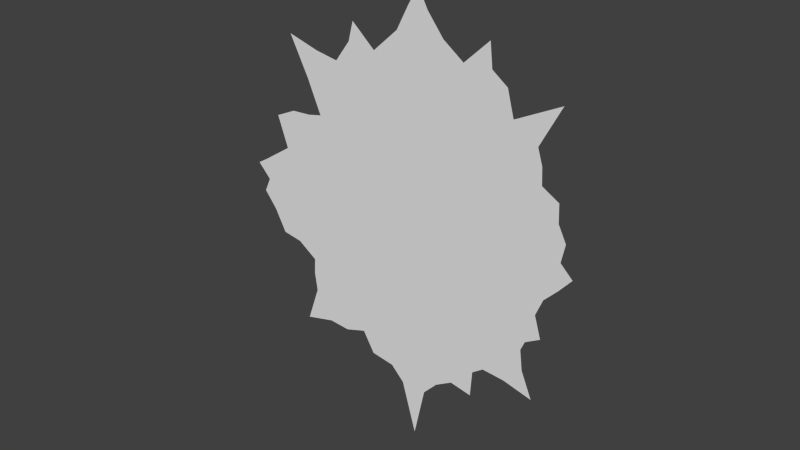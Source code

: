 # Source: explosion.blend  (saved by Blender 2.78.0; exported with 4.5.12 LTS)
import bpy
from mathutils import Matrix  # noqa: F401  (used for matrix-valued properties, if any)

bpy.ops.wm.read_factory_settings(use_empty=True)
scene = bpy.context.scene
scene.name = 'Scene'

# ---- collections
col_collection_1 = bpy.data.collections.new('Collection 1'); scene.collection.children.link(col_collection_1)
col_collection_2 = bpy.data.collections.new('Collection 2'); scene.collection.children.link(col_collection_2)
col_collection_2.hide_render = True
col_collection_2.hide_viewport = True
col_collection_3 = bpy.data.collections.new('Collection 3'); scene.collection.children.link(col_collection_3)
col_collection_3.hide_render = True
col_collection_3.hide_viewport = True

# ---- materials (node trees are filled in below, after node groups)
mat_material = bpy.data.materials.new('Material')
mat_material.alpha_threshold = 0.0
mat_material.use_transparent_shadow = False
mat_material.roughness = 0.5

# ---- material node trees

# ---- world
world_world = bpy.data.worlds.new('World'); scene.world = world_world
world_world.color = (0.05088, 0.05088, 0.05088)
world_world.use_sun_shadow = False
world_world.sun_shadow_jitter_overblur = 0.0
world_world.cycles.sampling_method = 'NONE'
world_world.cycles.sample_map_resolution = 256

# ---- meshes
me_circle = bpy.data.meshes.new('Circle')
me_circle.from_pydata([(0.0, 0.0, 0.0), (0.02668, 1.847, 0.0), (-0.168, 1.492, 0.0), (-0.5933, 1.477, 0.0), (-0.7697, 1.133, 0.0), (-1.251, 1.251, 0.0), (-0.9569, 0.6375, 0.0), (-1.257, 0.6021, 0.0), (-1.345, 0.2514, 0.0), (-1.701, 0.02317, 0.0), (-1.642, -0.2235, 0.0), (-1.427, -0.5582, 0.0), (-1.081, -0.7063, 0.0), (-1.065, -1.006, 0.0), (-0.9085, -1.252, 0.0), (-0.5343, -1.205, 0.0), (-0.2241, -1.415, 0.0), (0.02443, -1.986, 0.0), (0.2446, -1.406, 0.0), (0.5845, -1.354, 0.0), (0.6975, -1.057, 0.0), (1.149, -1.136, 0.0), (1.031, -0.734, 0.0), (1.196, -0.5758, 0.0), (1.2, -0.2388, 0.0), (1.426, 0.005852, 0.0), (1.351, 0.266, 0.0), (1.275, 0.5582, 0.0), (1.121, 0.7879, 0.0), (1.26, 1.26, 0.0), (0.8112, 1.283, 0.0), (0.6548, 1.582, 0.0), (0.2559, 1.508, 0.0), (-0.06336, 1.693, 0.0), (-0.3878, 1.294, 0.0), (-0.6377, 1.311, 0.0), (-0.9736, 1.17, 0.0), (-1.079, 0.9179, 0.0), (-1.085, 0.6115, 0.0), (-1.44, 0.5193, 0.0), (-1.608, 0.07921, 0.0), (-1.585, -0.101, 0.0), (-1.53, -0.3653, 0.0), (-1.254, -0.5876, 0.0), (-1.089, -0.839, 0.0), (-1.175, -1.319, 0.0), (-0.7232, -1.267, 0.0), (-0.4294, -1.383, 0.0), (-0.1055, -1.537, 0.0), (0.1211, -1.537, 0.0), (0.3943, -1.317, 0.0), (0.5997, -1.127, 0.0), (0.8941, -1.072, 0.0), (1.054, -0.9117, 0.0), (1.066, -0.6513, 0.0), (1.139, -0.3872, 0.0), (1.319, -0.1169, 0.0), (1.319, 0.11, 0.0), (1.282, 0.4028, 0.0), (1.129, 0.6444, 0.0), (1.079, 0.9214, 0.0), (0.8695, 1.067, 0.0), (0.6775, 1.382, 0.0), (0.4343, 1.377, 0.0), (0.1146, 1.687, 0.0), (-0.1178, 1.12, 0.0), (0.0293, 1.389, 0.0), (-0.4393, 1.109, 0.0), (-0.5725, 0.8492, 0.0), (-0.9365, 0.9385, 0.0), (-0.714, 0.4747, 0.0), (-0.9411, 0.4479, 0.0), (-1.007, 0.1829, 0.0), (-1.276, 0.0104, 0.0), (-1.232, -0.176, 0.0), (-1.069, -0.429, 0.0), (-0.808, -0.5409, 0.0), (-0.7958, -0.7672, 0.0), (-0.6775, -0.9535, 0.0), (-0.3947, -0.9181, 0.0), (-0.1602, -1.076, 0.0), (0.0276, -1.508, 0.0), (0.194, -1.07, 0.0), (0.4509, -1.03, 0.0), (0.5363, -0.806, 0.0), (0.8774, -0.866, 0.0), (0.7887, -0.5619, 0.0), (0.913, -0.4422, 0.0), (0.9163, -0.1875, 0.0), (1.087, -0.002684, 0.0), (1.03, 0.1939, 0.0), (0.9727, 0.4148, 0.0), (0.8565, 0.5883, 0.0), (0.9614, 0.9452, 0.0), (0.6222, 0.9624, 0.0), (0.504, 1.189, 0.0), (0.2026, 1.133, 0.0), (-0.879, -1.004, 0.0), (-0.07057, -1.169, 0.0), (0.1007, -1.169, 0.0), (0.3072, -1.003, 0.0), (0.4624, -0.8589, 0.0), (0.6849, -0.8173, 0.0), (0.806, -0.6961, 0.0), (0.8149, -0.4993, 0.0), (0.8702, -0.2997, 0.0), (1.006, -0.09546, 0.0), (1.006, 0.07602, 0.0), (0.9778, 0.2973, 0.0), (0.8626, 0.4799, 0.0), (0.8248, 0.6892, 0.0), (0.6663, 0.7993, 0.0), (0.5211, 1.037, 0.0), (0.3374, 1.034, 0.0), (0.09573, 1.268, 0.0), (-0.03875, 1.273, 0.0), (-0.284, 0.9706, 0.0), (-0.4728, 0.9839, 0.0), (-0.7267, 0.8771, 0.0), (-0.8065, 0.6866, 0.0), (-0.8112, 0.455, 0.0), (-1.079, 0.3854, 0.0), (-1.206, 0.05276, 0.0), (-1.189, -0.08343, 0.0), (-1.147, -0.2832, 0.0), (-0.9382, -0.4512, 0.0), (-0.8139, -0.6412, 0.0), (-0.5374, -0.9648, 0.0), (-0.3154, -1.052, 0.0), (-0.05891, 0.5601, 0.0), (-0.2196, 0.5545, 0.0), (-0.2863, 0.4246, 0.0), (-0.4683, 0.4693, 0.0), (-0.357, 0.2373, 0.0), (-0.4706, 0.224, 0.0), (-0.5035, 0.09144, 0.0), (-0.6381, 0.005202, 0.0), (-0.6158, -0.088, 0.0), (-0.5347, -0.2145, 0.0), (-0.404, -0.2704, 0.0), (-0.3979, -0.3836, 0.0), (-0.3388, -0.4767, 0.0), (-0.1973, -0.4591, 0.0), (-0.08012, -0.5381, 0.0), (0.0138, -0.7539, 0.0), (0.097, -0.5348, 0.0), (0.2255, -0.5152, 0.0), (0.2681, -0.403, 0.0), (0.4387, -0.433, 0.0), (0.3943, -0.2809, 0.0), (0.4565, -0.2211, 0.0), (0.4581, -0.09377, 0.0), (0.5433, -0.001342, 0.0), (0.5152, 0.09695, 0.0), (0.4863, 0.2074, 0.0), (0.4282, 0.2942, 0.0), (0.4807, 0.4726, 0.0), (0.3111, 0.4812, 0.0), (0.252, 0.5943, 0.0), (0.1013, 0.5664, 0.0), (0.01465, 0.6943, 0.0), (-0.4395, -0.5018, 0.0), (-0.03529, -0.5845, 0.0), (0.05033, -0.5845, 0.0), (0.1536, -0.5013, 0.0), (0.2312, -0.4295, 0.0), (0.3424, -0.4086, 0.0), (0.403, -0.3481, 0.0), (0.4074, -0.2497, 0.0), (0.4351, -0.1499, 0.0), (0.503, -0.04773, 0.0), (0.503, 0.03801, 0.0), (0.4889, 0.1487, 0.0), (0.4313, 0.2399, 0.0), (0.4124, 0.3446, 0.0), (0.3332, 0.3996, 0.0), (0.2606, 0.5186, 0.0), (0.1687, 0.5168, 0.0), (0.04787, 0.6338, 0.0), (-0.01937, 0.6363, 0.0), (-0.142, 0.4853, 0.0), (-0.2364, 0.4919, 0.0), (-0.3633, 0.4385, 0.0), (-0.4033, 0.3433, 0.0), (-0.4056, 0.2275, 0.0), (-0.5396, 0.1927, 0.0), (-0.6031, 0.02638, 0.0), (-0.5943, -0.04171, 0.0), (-0.5735, -0.1416, 0.0), (-0.4691, -0.2256, 0.0), (-0.407, -0.3206, 0.0), (-0.2687, -0.4824, 0.0), (-0.1577, -0.5262, 0.0)], [], [(66, 1, 33, 115), (65, 2, 34, 116), (67, 3, 35, 117), (68, 4, 36, 118), (69, 5, 37, 119), (70, 6, 38, 120), (71, 7, 39, 121), (72, 8, 40, 122), (73, 9, 41, 123), (74, 10, 42, 124), (75, 11, 43, 125), (76, 12, 44, 126), (77, 13, 45, 97), (78, 14, 46, 127), (79, 15, 47, 128), (80, 16, 48, 98), (81, 17, 49, 99), (82, 18, 50, 100), (83, 19, 51, 101), (84, 20, 52, 102), (85, 21, 53, 103), (86, 22, 54, 104), (87, 23, 55, 105), (88, 24, 56, 106), (89, 25, 57, 107), (90, 26, 58, 108), (91, 27, 59, 109), (92, 28, 60, 110), (93, 29, 61, 111), (94, 30, 62, 112), (95, 31, 63, 113), (96, 32, 64, 114), (141, 0, 161), (144, 0, 162), (145, 0, 163), (146, 0, 164), (147, 0, 165), (148, 0, 166), (149, 0, 167), (150, 0, 168), (151, 0, 169), (152, 0, 170), (153, 0, 171), (154, 0, 172), (155, 0, 173), (156, 0, 174), (157, 0, 175), (158, 0, 176), (159, 0, 177), (160, 0, 178), (129, 0, 179), (130, 0, 180), (131, 0, 181), (132, 0, 182), (133, 0, 183), (134, 0, 184), (135, 0, 185), (136, 0, 186), (137, 0, 187), (138, 0, 188), (139, 0, 189), (140, 0, 190), (142, 0, 191), (143, 0, 192), (16, 80, 128, 47), (15, 79, 127, 46), (13, 77, 126, 44), (12, 76, 125, 43), (11, 75, 124, 42), (10, 74, 123, 41), (9, 73, 122, 40), (8, 72, 121, 39), (7, 71, 120, 38), (6, 70, 119, 37), (5, 69, 118, 36), (4, 68, 117, 35), (3, 67, 116, 34), (2, 65, 115, 33), (1, 66, 114, 64), (32, 96, 113, 63), (31, 95, 112, 62), (30, 94, 111, 61), (29, 93, 110, 60), (28, 92, 109, 59), (27, 91, 108, 58), (26, 90, 107, 57), (25, 89, 106, 56), (24, 88, 105, 55), (23, 87, 104, 54), (22, 86, 103, 53), (21, 85, 102, 52), (20, 84, 101, 51), (19, 83, 100, 50), (18, 82, 99, 49), (17, 81, 98, 48), (14, 78, 97, 45), (159, 96, 114, 178), (158, 95, 113, 177), (157, 94, 112, 176), (156, 93, 111, 175), (155, 92, 110, 174), (154, 91, 109, 173), (153, 90, 108, 172), (152, 89, 107, 171), (151, 88, 106, 170), (150, 87, 105, 169), (149, 86, 104, 168), (148, 85, 103, 167), (147, 84, 102, 166), (146, 83, 101, 165), (145, 82, 100, 164), (144, 81, 99, 163), (143, 80, 98, 162), (142, 79, 128, 192), (141, 78, 127, 191), (140, 77, 97, 161), (139, 76, 126, 190), (138, 75, 125, 189), (137, 74, 124, 188), (136, 73, 123, 187), (135, 72, 122, 186), (134, 71, 121, 185), (133, 70, 120, 184), (132, 69, 119, 183), (131, 68, 118, 182), (130, 67, 117, 181), (129, 65, 116, 180), (160, 66, 115, 179), (0, 160, 179), (0, 129, 180), (0, 130, 181), (0, 131, 182), (0, 132, 183), (0, 133, 184), (0, 134, 185), (0, 135, 186), (0, 136, 187), (0, 137, 188), (0, 138, 189), (0, 139, 190), (0, 140, 161), (0, 141, 191), (0, 142, 192), (0, 143, 162), (0, 144, 163), (0, 145, 164), (0, 146, 165), (0, 147, 166), (0, 148, 167), (0, 149, 168), (0, 150, 169), (0, 151, 170), (0, 152, 171), (0, 153, 172), (0, 154, 173), (0, 155, 174), (0, 156, 175), (0, 157, 176), (0, 158, 177), (0, 159, 178), (80, 143, 192, 128), (79, 142, 191, 127), (77, 140, 190, 126), (76, 139, 189, 125), (75, 138, 188, 124), (74, 137, 187, 123), (73, 136, 186, 122), (72, 135, 185, 121), (71, 134, 184, 120), (70, 133, 183, 119), (69, 132, 182, 118), (68, 131, 181, 117), (67, 130, 180, 116), (65, 129, 179, 115), (66, 160, 178, 114), (96, 159, 177, 113), (95, 158, 176, 112), (94, 157, 175, 111), (93, 156, 174, 110), (92, 155, 173, 109), (91, 154, 172, 108), (90, 153, 171, 107), (89, 152, 170, 106), (88, 151, 169, 105), (87, 150, 168, 104), (86, 149, 167, 103), (85, 148, 166, 102), (84, 147, 165, 101), (83, 146, 164, 100), (82, 145, 163, 99), (81, 144, 162, 98), (78, 141, 161, 97)])
_ca = me_circle.color_attributes.new('Col', 'BYTE_COLOR', 'CORNER')
_ca.data.foreach_set('color', [0.4621, 0.4621, 0.4621, 1.0, 0.4621, 0.4621, 0.4621, 1.0, 0.4621, 0.4621, 0.4621, 1.0, 0.4621, 0.4621, 0.4621, 1.0, 0.4621, 0.4621, 0.4621, 1.0, 0.4621, 0.4621, 0.4621, 1.0, 0.4621, 0.4621, 0.4621, 1.0, 0.4621, 0.4621, 0.4621, 1.0, 0.4621, 0.4621, 0.4621, 1.0, 0.4621, 0.4621, 0.4621, 1.0, 0.4621, 0.4621, 0.4621, 1.0, 0.4621, 0.4621, 0.4621, 1.0, 0.4621, 0.4621, 0.4621, 1.0, 0.4621, 0.4621, 0.4621, 1.0, 0.4621, 0.4621, 0.4621, 1.0, 0.4621, 0.4621, 0.4621, 1.0, 0.4621, 0.4621, 0.4621, 1.0, 0.4621, 0.4621, 0.4621, 1.0, 0.4621, 0.4621, 0.4621, 1.0, 0.4621, 0.4621, 0.4621, 1.0, 0.4621, 0.4621, 0.4621, 1.0, 0.4621, 0.4621, 0.4621, 1.0, 0.4621, 0.4621, 0.4621, 1.0, 0.4621, 0.4621, 0.4621, 1.0, 0.4621, 0.4621, 0.4621, 1.0, 0.4621, 0.4621, 0.4621, 1.0, 0.4621, 0.4621, 0.4621, 1.0, 0.4621, 0.4621, 0.4621, 1.0, 0.4621, 0.4621, 0.4621, 1.0, 0.4621, 0.4621, 0.4621, 1.0, 0.4621, 0.4621, 0.4621, 1.0, 0.4621, 0.4621, 0.4621, 1.0, 0.4621, 0.4621, 0.4621, 1.0, 0.4621, 0.4621, 0.4621, 1.0, 0.4621, 0.4621, 0.4621, 1.0, 0.4621, 0.4621, 0.4621, 1.0, 0.4621, 0.4621, 0.4621, 1.0, 0.4621, 0.4621, 0.4621, 1.0, 0.4621, 0.4621, 0.4621, 1.0, 0.4621, 0.4621, 0.4621, 1.0, 0.4621, 0.4621, 0.4621, 1.0, 0.4621, 0.4621, 0.4621, 1.0, 0.4621, 0.4621, 0.4621, 1.0, 0.4621, 0.4621, 0.4621, 1.0, 0.4621, 0.4621, 0.4621, 1.0, 0.4621, 0.4621, 0.4621, 1.0, 0.4621, 0.4621, 0.4621, 1.0, 0.4621, 0.4621, 0.4621, 1.0, 0.4621, 0.4621, 0.4621, 1.0, 0.4621, 0.4621, 0.4621, 1.0, 0.4621, 0.4621, 0.4621, 1.0, 0.4621, 0.4621, 0.4621, 1.0, 0.4621, 0.4621, 0.4621, 1.0, 0.4621, 0.4621, 0.4621, 1.0, 0.4621, 0.4621, 0.4621, 1.0, 0.4621, 0.4621, 0.4621, 1.0, 0.4621, 0.4621, 0.4621, 1.0, 0.4621, 0.4621, 0.4621, 1.0, 0.4621, 0.4621, 0.4621, 1.0, 0.4621, 0.4621, 0.4621, 1.0, 0.4621, 0.4621, 0.4621, 1.0, 0.4621, 0.4621, 0.4621, 1.0, 0.4621, 0.4621, 0.4621, 1.0, 0.4621, 0.4621, 0.4621, 1.0, 0.4621, 0.4621, 0.4621, 1.0, 0.4621, 0.4621, 0.4621, 1.0, 0.4621, 0.4621, 0.4621, 1.0, 0.4621, 0.4621, 0.4621, 1.0, 0.4621, 0.4621, 0.4621, 1.0, 0.4621, 0.4621, 0.4621, 1.0, 0.4621, 0.4621, 0.4621, 1.0, 0.4621, 0.4621, 0.4621, 1.0, 0.4621, 0.4621, 0.4621, 1.0, 0.4621, 0.4621, 0.4621, 1.0, 0.4621, 0.4621, 0.4621, 1.0, 0.4621, 0.4621, 0.4621, 1.0, 0.4621, 0.4621, 0.4621, 1.0, 0.4621, 0.4621, 0.4621, 1.0, 0.4621, 0.4621, 0.4621, 1.0, 0.4621, 0.4621, 0.4621, 1.0, 0.4621, 0.4621, 0.4621, 1.0, 0.4621, 0.4621, 0.4621, 1.0, 0.4621, 0.4621, 0.4621, 1.0, 0.4621, 0.4621, 0.4621, 1.0, 0.4621, 0.4621, 0.4621, 1.0, 0.4621, 0.4621, 0.4621, 1.0, 0.4621, 0.4621, 0.4621, 1.0, 0.4621, 0.4621, 0.4621, 1.0, 0.4621, 0.4621, 0.4621, 1.0, 0.4621, 0.4621, 0.4621, 1.0, 0.4621, 0.4621, 0.4621, 1.0, 0.4621, 0.4621, 0.4621, 1.0, 0.4621, 0.4621, 0.4621, 1.0, 0.4621, 0.4621, 0.4621, 1.0, 0.4621, 0.4621, 0.4621, 1.0, 0.4621, 0.4621, 0.4621, 1.0, 0.4621, 0.4621, 0.4621, 1.0, 0.4621, 0.4621, 0.4621, 1.0, 0.4621, 0.4621, 0.4621, 1.0, 0.4621, 0.4621, 0.4621, 1.0, 0.4621, 0.4621, 0.4621, 1.0, 0.4621, 0.4621, 0.4621, 1.0, 0.4621, 0.4621, 0.4621, 1.0, 0.4621, 0.4621, 0.4621, 1.0, 0.4621, 0.4621, 0.4621, 1.0, 0.4621, 0.4621, 0.4621, 1.0, 0.4621, 0.4621, 0.4621, 1.0, 0.4621, 0.4621, 0.4621, 1.0, 0.4621, 0.4621, 0.4621, 1.0, 0.4621, 0.4621, 0.4621, 1.0, 0.4621, 0.4621, 0.4621, 1.0, 0.4621, 0.4621, 0.4621, 1.0, 0.4621, 0.4621, 0.4621, 1.0, 0.4621, 0.4621, 0.4621, 1.0, 0.4621, 0.4621, 0.4621, 1.0, 0.4621, 0.4621, 0.4621, 1.0, 0.4621, 0.4621, 0.4621, 1.0, 0.4621, 0.4621, 0.4621, 1.0, 0.4621, 0.4621, 0.4621, 1.0, 0.4621, 0.4621, 0.4621, 1.0, 0.4621, 0.4621, 0.4621, 1.0, 0.4621, 0.4621, 0.4621, 1.0, 0.4621, 0.4621, 0.4621, 1.0, 0.4621, 0.4621, 0.4621, 1.0, 0.4621, 0.4621, 0.4621, 1.0, 0.4621, 0.4621, 0.4621, 1.0, 0.4621, 0.4621, 0.4621, 1.0, 0.4621, 0.4621, 0.4621, 1.0, 1.0, 1.0, 1.0, 1.0, 1.0, 1.0, 1.0, 1.0, 1.0, 1.0, 1.0, 1.0, 1.0, 1.0, 1.0, 1.0, 1.0, 1.0, 1.0, 1.0, 1.0, 1.0, 1.0, 1.0, 1.0, 1.0, 1.0, 1.0, 1.0, 1.0, 1.0, 1.0, 1.0, 1.0, 1.0, 1.0, 1.0, 1.0, 1.0, 1.0, 1.0, 1.0, 1.0, 1.0, 1.0, 1.0, 1.0, 1.0, 1.0, 1.0, 1.0, 1.0, 1.0, 1.0, 1.0, 1.0, 1.0, 1.0, 1.0, 1.0, 1.0, 1.0, 1.0, 1.0, 1.0, 1.0, 1.0, 1.0, 1.0, 1.0, 1.0, 1.0, 1.0, 1.0, 1.0, 1.0, 1.0, 1.0, 1.0, 1.0, 1.0, 1.0, 1.0, 1.0, 1.0, 1.0, 1.0, 1.0, 1.0, 1.0, 1.0, 1.0, 1.0, 1.0, 1.0, 1.0, 1.0, 1.0, 1.0, 1.0, 1.0, 1.0, 1.0, 1.0, 1.0, 1.0, 1.0, 1.0, 1.0, 1.0, 1.0, 1.0, 1.0, 1.0, 1.0, 1.0, 1.0, 1.0, 1.0, 1.0, 1.0, 1.0, 1.0, 1.0, 1.0, 1.0, 1.0, 1.0, 1.0, 1.0, 1.0, 1.0, 1.0, 1.0, 1.0, 1.0, 1.0, 1.0, 1.0, 1.0, 1.0, 1.0, 1.0, 1.0, 1.0, 1.0, 1.0, 1.0, 1.0, 1.0, 1.0, 1.0, 1.0, 1.0, 1.0, 1.0, 1.0, 1.0, 1.0, 1.0, 1.0, 1.0, 1.0, 1.0, 1.0, 1.0, 1.0, 1.0, 1.0, 1.0, 1.0, 1.0, 1.0, 1.0, 1.0, 1.0, 1.0, 1.0, 1.0, 1.0, 1.0, 1.0, 1.0, 1.0, 1.0, 1.0, 1.0, 1.0, 1.0, 1.0, 1.0, 1.0, 1.0, 1.0, 1.0, 1.0, 1.0, 1.0, 1.0, 1.0, 1.0, 1.0, 1.0, 1.0, 1.0, 1.0, 1.0, 1.0, 1.0, 1.0, 1.0, 1.0, 1.0, 1.0, 1.0, 1.0, 1.0, 1.0, 1.0, 1.0, 1.0, 1.0, 1.0, 1.0, 1.0, 1.0, 1.0, 1.0, 1.0, 1.0, 1.0, 1.0, 1.0, 1.0, 1.0, 1.0, 1.0, 1.0, 1.0, 1.0, 1.0, 1.0, 1.0, 1.0, 1.0, 1.0, 1.0, 1.0, 1.0, 1.0, 1.0, 1.0, 1.0, 1.0, 1.0, 1.0, 1.0, 1.0, 1.0, 1.0, 1.0, 1.0, 1.0, 1.0, 1.0, 1.0, 1.0, 1.0, 1.0, 1.0, 1.0, 1.0, 1.0, 1.0, 1.0, 1.0, 1.0, 1.0, 1.0, 1.0, 1.0, 1.0, 1.0, 1.0, 1.0, 1.0, 1.0, 1.0, 1.0, 1.0, 1.0, 1.0, 1.0, 1.0, 1.0, 1.0, 1.0, 1.0, 1.0, 1.0, 1.0, 1.0, 1.0, 1.0, 1.0, 1.0, 1.0, 1.0, 1.0, 1.0, 1.0, 1.0, 1.0, 1.0, 1.0, 1.0, 1.0, 1.0, 1.0, 1.0, 1.0, 1.0, 1.0, 1.0, 1.0, 1.0, 1.0, 1.0, 1.0, 1.0, 1.0, 1.0, 1.0, 1.0, 1.0, 1.0, 1.0, 1.0, 1.0, 1.0, 1.0, 1.0, 1.0, 1.0, 1.0, 1.0, 1.0, 1.0, 1.0, 1.0, 1.0, 1.0, 1.0, 1.0, 1.0, 1.0, 1.0, 1.0, 1.0, 1.0, 1.0, 1.0, 1.0, 1.0, 1.0, 1.0, 1.0, 1.0, 1.0, 1.0, 1.0, 1.0, 1.0, 1.0, 1.0, 1.0, 1.0, 1.0, 1.0, 1.0, 1.0, 1.0, 1.0, 1.0, 0.4621, 0.4621, 0.4621, 1.0, 0.4621, 0.4621, 0.4621, 1.0, 0.4621, 0.4621, 0.4621, 1.0, 0.4621, 0.4621, 0.4621, 1.0, 0.4621, 0.4621, 0.4621, 1.0, 0.4621, 0.4621, 0.4621, 1.0, 0.4621, 0.4621, 0.4621, 1.0, 0.4621, 0.4621, 0.4621, 1.0, 0.4621, 0.4621, 0.4621, 1.0, 0.4621, 0.4621, 0.4621, 1.0, 0.4621, 0.4621, 0.4621, 1.0, 0.4621, 0.4621, 0.4621, 1.0, 0.4621, 0.4621, 0.4621, 1.0, 0.4621, 0.4621, 0.4621, 1.0, 0.4621, 0.4621, 0.4621, 1.0, 0.4621, 0.4621, 0.4621, 1.0, 0.4621, 0.4621, 0.4621, 1.0, 0.4621, 0.4621, 0.4621, 1.0, 0.4621, 0.4621, 0.4621, 1.0, 0.4621, 0.4621, 0.4621, 1.0, 0.4621, 0.4621, 0.4621, 1.0, 0.4621, 0.4621, 0.4621, 1.0, 0.4621, 0.4621, 0.4621, 1.0, 0.4621, 0.4621, 0.4621, 1.0, 0.4621, 0.4621, 0.4621, 1.0, 0.4621, 0.4621, 0.4621, 1.0, 0.4621, 0.4621, 0.4621, 1.0, 0.4621, 0.4621, 0.4621, 1.0, 0.4621, 0.4621, 0.4621, 1.0, 0.4621, 0.4621, 0.4621, 1.0, 0.4621, 0.4621, 0.4621, 1.0, 0.4621, 0.4621, 0.4621, 1.0, 0.4621, 0.4621, 0.4621, 1.0, 0.4621, 0.4621, 0.4621, 1.0, 0.4621, 0.4621, 0.4621, 1.0, 0.4621, 0.4621, 0.4621, 1.0, 0.4621, 0.4621, 0.4621, 1.0, 0.4621, 0.4621, 0.4621, 1.0, 0.4621, 0.4621, 0.4621, 1.0, 0.4621, 0.4621, 0.4621, 1.0, 0.4621, 0.4621, 0.4621, 1.0, 0.4621, 0.4621, 0.4621, 1.0, 0.4621, 0.4621, 0.4621, 1.0, 0.4621, 0.4621, 0.4621, 1.0, 0.4621, 0.4621, 0.4621, 1.0, 0.4621, 0.4621, 0.4621, 1.0, 0.4621, 0.4621, 0.4621, 1.0, 0.4621, 0.4621, 0.4621, 1.0, 0.4621, 0.4621, 0.4621, 1.0, 0.4621, 0.4621, 0.4621, 1.0, 0.4621, 0.4621, 0.4621, 1.0, 0.4621, 0.4621, 0.4621, 1.0, 0.4621, 0.4621, 0.4621, 1.0, 0.4621, 0.4621, 0.4621, 1.0, 0.4621, 0.4621, 0.4621, 1.0, 0.4621, 0.4621, 0.4621, 1.0, 0.4621, 0.4621, 0.4621, 1.0, 0.4621, 0.4621, 0.4621, 1.0, 0.4621, 0.4621, 0.4621, 1.0, 0.4621, 0.4621, 0.4621, 1.0, 0.4621, 0.4621, 0.4621, 1.0, 0.4621, 0.4621, 0.4621, 1.0, 0.4621, 0.4621, 0.4621, 1.0, 0.4621, 0.4621, 0.4621, 1.0, 0.4621, 0.4621, 0.4621, 1.0, 0.4621, 0.4621, 0.4621, 1.0, 0.4621, 0.4621, 0.4621, 1.0, 0.4621, 0.4621, 0.4621, 1.0, 0.4621, 0.4621, 0.4621, 1.0, 0.4621, 0.4621, 0.4621, 1.0, 0.4621, 0.4621, 0.4621, 1.0, 0.4621, 0.4621, 0.4621, 1.0, 0.4621, 0.4621, 0.4621, 1.0, 0.4621, 0.4621, 0.4621, 1.0, 0.4621, 0.4621, 0.4621, 1.0, 0.4621, 0.4621, 0.4621, 1.0, 0.4621, 0.4621, 0.4621, 1.0, 0.4621, 0.4621, 0.4621, 1.0, 0.4621, 0.4621, 0.4621, 1.0, 0.4621, 0.4621, 0.4621, 1.0, 0.4621, 0.4621, 0.4621, 1.0, 0.4621, 0.4621, 0.4621, 1.0, 0.4621, 0.4621, 0.4621, 1.0, 0.4621, 0.4621, 0.4621, 1.0, 0.4621, 0.4621, 0.4621, 1.0, 0.4621, 0.4621, 0.4621, 1.0, 0.4621, 0.4621, 0.4621, 1.0, 0.4621, 0.4621, 0.4621, 1.0, 0.4621, 0.4621, 0.4621, 1.0, 0.4621, 0.4621, 0.4621, 1.0, 0.4621, 0.4621, 0.4621, 1.0, 0.4621, 0.4621, 0.4621, 1.0, 0.4621, 0.4621, 0.4621, 1.0, 0.4621, 0.4621, 0.4621, 1.0, 0.4621, 0.4621, 0.4621, 1.0, 0.4621, 0.4621, 0.4621, 1.0, 0.4621, 0.4621, 0.4621, 1.0, 0.4621, 0.4621, 0.4621, 1.0, 0.4621, 0.4621, 0.4621, 1.0, 0.4621, 0.4621, 0.4621, 1.0, 0.4621, 0.4621, 0.4621, 1.0, 0.4621, 0.4621, 0.4621, 1.0, 0.4621, 0.4621, 0.4621, 1.0, 0.4621, 0.4621, 0.4621, 1.0, 0.4621, 0.4621, 0.4621, 1.0, 0.4621, 0.4621, 0.4621, 1.0, 0.4621, 0.4621, 0.4621, 1.0, 0.4621, 0.4621, 0.4621, 1.0, 0.4621, 0.4621, 0.4621, 1.0, 0.4621, 0.4621, 0.4621, 1.0, 0.4621, 0.4621, 0.4621, 1.0, 0.4621, 0.4621, 0.4621, 1.0, 0.4621, 0.4621, 0.4621, 1.0, 0.4621, 0.4621, 0.4621, 1.0, 0.4621, 0.4621, 0.4621, 1.0, 0.4621, 0.4621, 0.4621, 1.0, 0.4621, 0.4621, 0.4621, 1.0, 0.4621, 0.4621, 0.4621, 1.0, 0.4621, 0.4621, 0.4621, 1.0, 0.4621, 0.4621, 0.4621, 1.0, 0.4621, 0.4621, 0.4621, 1.0, 0.4621, 0.4621, 0.4621, 1.0, 0.4621, 0.4621, 0.4621, 1.0, 0.4621, 0.4621, 0.4621, 1.0, 0.4621, 0.4621, 0.4621, 1.0, 0.4621, 0.4621, 0.4621, 1.0, 0.4621, 0.4621, 0.4621, 1.0, 0.4621, 0.4621, 0.4621, 1.0, 0.6724, 0.6724, 0.6724, 1.0, 0.6724, 0.6724, 0.6724, 1.0, 0.6724, 0.6724, 0.6724, 1.0, 0.6724, 0.6724, 0.6724, 1.0, 0.6724, 0.6724, 0.6724, 1.0, 0.6724, 0.6724, 0.6724, 1.0, 0.6724, 0.6724, 0.6724, 1.0, 0.6724, 0.6724, 0.6724, 1.0, 0.6724, 0.6724, 0.6724, 1.0, 0.6724, 0.6724, 0.6724, 1.0, 0.6724, 0.6724, 0.6724, 1.0, 0.6724, 0.6724, 0.6724, 1.0, 0.6724, 0.6724, 0.6724, 1.0, 0.6724, 0.6724, 0.6724, 1.0, 0.6724, 0.6724, 0.6724, 1.0, 0.6724, 0.6724, 0.6724, 1.0, 0.6724, 0.6724, 0.6724, 1.0, 0.6724, 0.6724, 0.6724, 1.0, 0.6724, 0.6724, 0.6724, 1.0, 0.6724, 0.6724, 0.6724, 1.0, 0.6724, 0.6724, 0.6724, 1.0, 0.6724, 0.6724, 0.6724, 1.0, 0.6724, 0.6724, 0.6724, 1.0, 0.6724, 0.6724, 0.6724, 1.0, 0.6724, 0.6724, 0.6724, 1.0, 0.6724, 0.6724, 0.6724, 1.0, 0.6724, 0.6724, 0.6724, 1.0, 0.6724, 0.6724, 0.6724, 1.0, 0.6724, 0.6724, 0.6724, 1.0, 0.6724, 0.6724, 0.6724, 1.0, 0.6724, 0.6724, 0.6724, 1.0, 0.6724, 0.6724, 0.6724, 1.0, 0.6724, 0.6724, 0.6724, 1.0, 0.6724, 0.6724, 0.6724, 1.0, 0.6724, 0.6724, 0.6724, 1.0, 0.6724, 0.6724, 0.6724, 1.0, 0.6724, 0.6724, 0.6724, 1.0, 0.6724, 0.6724, 0.6724, 1.0, 0.6724, 0.6724, 0.6724, 1.0, 0.6724, 0.6724, 0.6724, 1.0, 0.6724, 0.6724, 0.6724, 1.0, 0.6724, 0.6724, 0.6724, 1.0, 0.6724, 0.6724, 0.6724, 1.0, 0.6724, 0.6724, 0.6724, 1.0, 0.6724, 0.6724, 0.6724, 1.0, 0.6724, 0.6724, 0.6724, 1.0, 0.6724, 0.6724, 0.6724, 1.0, 0.6724, 0.6724, 0.6724, 1.0, 0.6724, 0.6724, 0.6724, 1.0, 0.6724, 0.6724, 0.6724, 1.0, 0.6724, 0.6724, 0.6724, 1.0, 0.6724, 0.6724, 0.6724, 1.0, 0.6724, 0.6724, 0.6724, 1.0, 0.6724, 0.6724, 0.6724, 1.0, 0.6724, 0.6724, 0.6724, 1.0, 0.6724, 0.6724, 0.6724, 1.0, 0.6724, 0.6724, 0.6724, 1.0, 0.6724, 0.6724, 0.6724, 1.0, 0.6724, 0.6724, 0.6724, 1.0, 0.6724, 0.6724, 0.6724, 1.0, 0.6724, 0.6724, 0.6724, 1.0, 0.6724, 0.6724, 0.6724, 1.0, 0.6724, 0.6724, 0.6724, 1.0, 0.6724, 0.6724, 0.6724, 1.0, 0.6724, 0.6724, 0.6724, 1.0, 0.6724, 0.6724, 0.6724, 1.0, 0.6724, 0.6724, 0.6724, 1.0, 0.6724, 0.6724, 0.6724, 1.0, 0.6724, 0.6724, 0.6724, 1.0, 0.6724, 0.6724, 0.6724, 1.0, 0.6724, 0.6724, 0.6724, 1.0, 0.6724, 0.6724, 0.6724, 1.0, 0.6724, 0.6724, 0.6724, 1.0, 0.6724, 0.6724, 0.6724, 1.0, 0.6724, 0.6724, 0.6724, 1.0, 0.6724, 0.6724, 0.6724, 1.0, 0.6724, 0.6724, 0.6724, 1.0, 0.6724, 0.6724, 0.6724, 1.0, 0.6724, 0.6724, 0.6724, 1.0, 0.6724, 0.6724, 0.6724, 1.0, 0.6724, 0.6724, 0.6724, 1.0, 0.6724, 0.6724, 0.6724, 1.0, 0.6724, 0.6724, 0.6724, 1.0, 0.6724, 0.6724, 0.6724, 1.0, 0.6724, 0.6724, 0.6724, 1.0, 0.6724, 0.6724, 0.6724, 1.0, 0.6724, 0.6724, 0.6724, 1.0, 0.6724, 0.6724, 0.6724, 1.0, 0.6724, 0.6724, 0.6724, 1.0, 0.6724, 0.6724, 0.6724, 1.0, 0.6724, 0.6724, 0.6724, 1.0, 0.6724, 0.6724, 0.6724, 1.0, 0.6724, 0.6724, 0.6724, 1.0, 0.6724, 0.6724, 0.6724, 1.0, 0.6724, 0.6724, 0.6724, 1.0, 0.6724, 0.6724, 0.6724, 1.0, 0.6724, 0.6724, 0.6724, 1.0, 0.6724, 0.6724, 0.6724, 1.0, 0.6724, 0.6724, 0.6724, 1.0, 0.6724, 0.6724, 0.6724, 1.0, 0.6724, 0.6724, 0.6724, 1.0, 0.6724, 0.6724, 0.6724, 1.0, 0.6724, 0.6724, 0.6724, 1.0, 0.6724, 0.6724, 0.6724, 1.0, 0.6724, 0.6724, 0.6724, 1.0, 0.6724, 0.6724, 0.6724, 1.0, 0.6724, 0.6724, 0.6724, 1.0, 0.6724, 0.6724, 0.6724, 1.0, 0.6724, 0.6724, 0.6724, 1.0, 0.6724, 0.6724, 0.6724, 1.0, 0.6724, 0.6724, 0.6724, 1.0, 0.6724, 0.6724, 0.6724, 1.0, 0.6724, 0.6724, 0.6724, 1.0, 0.6724, 0.6724, 0.6724, 1.0, 0.6724, 0.6724, 0.6724, 1.0, 0.6724, 0.6724, 0.6724, 1.0, 0.6724, 0.6724, 0.6724, 1.0, 0.6724, 0.6724, 0.6724, 1.0, 0.6724, 0.6724, 0.6724, 1.0, 0.6724, 0.6724, 0.6724, 1.0, 0.6724, 0.6724, 0.6724, 1.0, 0.6724, 0.6724, 0.6724, 1.0, 0.6724, 0.6724, 0.6724, 1.0, 0.6724, 0.6724, 0.6724, 1.0, 0.6724, 0.6724, 0.6724, 1.0, 0.6724, 0.6724, 0.6724, 1.0, 0.6724, 0.6724, 0.6724, 1.0, 0.6724, 0.6724, 0.6724, 1.0, 1.0, 1.0, 1.0, 1.0, 1.0, 1.0, 1.0, 1.0, 1.0, 1.0, 1.0, 1.0, 1.0, 1.0, 1.0, 1.0, 1.0, 1.0, 1.0, 1.0, 1.0, 1.0, 1.0, 1.0, 1.0, 1.0, 1.0, 1.0, 1.0, 1.0, 1.0, 1.0, 1.0, 1.0, 1.0, 1.0, 1.0, 1.0, 1.0, 1.0, 1.0, 1.0, 1.0, 1.0, 1.0, 1.0, 1.0, 1.0, 1.0, 1.0, 1.0, 1.0, 1.0, 1.0, 1.0, 1.0, 1.0, 1.0, 1.0, 1.0, 1.0, 1.0, 1.0, 1.0, 1.0, 1.0, 1.0, 1.0, 1.0, 1.0, 1.0, 1.0, 1.0, 1.0, 1.0, 1.0, 1.0, 1.0, 1.0, 1.0, 1.0, 1.0, 1.0, 1.0, 1.0, 1.0, 1.0, 1.0, 1.0, 1.0, 1.0, 1.0, 1.0, 1.0, 1.0, 1.0, 1.0, 1.0, 1.0, 1.0, 1.0, 1.0, 1.0, 1.0, 1.0, 1.0, 1.0, 1.0, 1.0, 1.0, 1.0, 1.0, 1.0, 1.0, 1.0, 1.0, 1.0, 1.0, 1.0, 1.0, 1.0, 1.0, 1.0, 1.0, 1.0, 1.0, 1.0, 1.0, 1.0, 1.0, 1.0, 1.0, 1.0, 1.0, 1.0, 1.0, 1.0, 1.0, 1.0, 1.0, 1.0, 1.0, 1.0, 1.0, 1.0, 1.0, 1.0, 1.0, 1.0, 1.0, 1.0, 1.0, 1.0, 1.0, 1.0, 1.0, 1.0, 1.0, 1.0, 1.0, 1.0, 1.0, 1.0, 1.0, 1.0, 1.0, 1.0, 1.0, 1.0, 1.0, 1.0, 1.0, 1.0, 1.0, 1.0, 1.0, 1.0, 1.0, 1.0, 1.0, 1.0, 1.0, 1.0, 1.0, 1.0, 1.0, 1.0, 1.0, 1.0, 1.0, 1.0, 1.0, 1.0, 1.0, 1.0, 1.0, 1.0, 1.0, 1.0, 1.0, 1.0, 1.0, 1.0, 1.0, 1.0, 1.0, 1.0, 1.0, 1.0, 1.0, 1.0, 1.0, 1.0, 1.0, 1.0, 1.0, 1.0, 1.0, 1.0, 1.0, 1.0, 1.0, 1.0, 1.0, 1.0, 1.0, 1.0, 1.0, 1.0, 1.0, 1.0, 1.0, 1.0, 1.0, 1.0, 1.0, 1.0, 1.0, 1.0, 1.0, 1.0, 1.0, 1.0, 1.0, 1.0, 1.0, 1.0, 1.0, 1.0, 1.0, 1.0, 1.0, 1.0, 1.0, 1.0, 1.0, 1.0, 1.0, 1.0, 1.0, 1.0, 1.0, 1.0, 1.0, 1.0, 1.0, 1.0, 1.0, 1.0, 1.0, 1.0, 1.0, 1.0, 1.0, 1.0, 1.0, 1.0, 1.0, 1.0, 1.0, 1.0, 1.0, 1.0, 1.0, 1.0, 1.0, 1.0, 1.0, 1.0, 1.0, 1.0, 1.0, 1.0, 1.0, 1.0, 1.0, 1.0, 1.0, 1.0, 1.0, 1.0, 1.0, 1.0, 1.0, 1.0, 1.0, 1.0, 1.0, 1.0, 1.0, 1.0, 1.0, 1.0, 1.0, 1.0, 1.0, 1.0, 1.0, 1.0, 1.0, 1.0, 1.0, 1.0, 1.0, 1.0, 1.0, 1.0, 1.0, 1.0, 1.0, 1.0, 1.0, 1.0, 1.0, 1.0, 1.0, 1.0, 1.0, 1.0, 1.0, 1.0, 1.0, 1.0, 1.0, 1.0, 1.0, 1.0, 1.0, 1.0, 1.0, 1.0, 1.0, 1.0, 1.0, 1.0, 1.0, 1.0, 1.0, 1.0, 1.0, 1.0, 1.0, 1.0, 1.0, 1.0, 1.0, 1.0, 1.0, 1.0, 1.0, 1.0, 1.0, 1.0, 1.0, 1.0, 1.0, 1.0, 1.0, 1.0, 1.0, 1.0, 1.0, 1.0, 1.0, 0.6724, 0.6724, 0.6724, 1.0, 0.6724, 0.6724, 0.6724, 1.0, 0.6724, 0.6724, 0.6724, 1.0, 0.6724, 0.6724, 0.6724, 1.0, 0.6724, 0.6724, 0.6724, 1.0, 0.6724, 0.6724, 0.6724, 1.0, 0.6724, 0.6724, 0.6724, 1.0, 0.6724, 0.6724, 0.6724, 1.0, 0.6724, 0.6724, 0.6724, 1.0, 0.6724, 0.6724, 0.6724, 1.0, 0.6724, 0.6724, 0.6724, 1.0, 0.6724, 0.6724, 0.6724, 1.0, 0.6724, 0.6724, 0.6724, 1.0, 0.6724, 0.6724, 0.6724, 1.0, 0.6724, 0.6724, 0.6724, 1.0, 0.6724, 0.6724, 0.6724, 1.0, 0.6724, 0.6724, 0.6724, 1.0, 0.6724, 0.6724, 0.6724, 1.0, 0.6724, 0.6724, 0.6724, 1.0, 0.6724, 0.6724, 0.6724, 1.0, 0.6724, 0.6724, 0.6724, 1.0, 0.6724, 0.6724, 0.6724, 1.0, 0.6724, 0.6724, 0.6724, 1.0, 0.6724, 0.6724, 0.6724, 1.0, 0.6724, 0.6724, 0.6724, 1.0, 0.6724, 0.6724, 0.6724, 1.0, 0.6724, 0.6724, 0.6724, 1.0, 0.6724, 0.6724, 0.6724, 1.0, 0.6724, 0.6724, 0.6724, 1.0, 0.6724, 0.6724, 0.6724, 1.0, 0.6724, 0.6724, 0.6724, 1.0, 0.6724, 0.6724, 0.6724, 1.0, 0.6724, 0.6724, 0.6724, 1.0, 0.6724, 0.6724, 0.6724, 1.0, 0.6724, 0.6724, 0.6724, 1.0, 0.6724, 0.6724, 0.6724, 1.0, 0.6724, 0.6724, 0.6724, 1.0, 0.6724, 0.6724, 0.6724, 1.0, 0.6724, 0.6724, 0.6724, 1.0, 0.6724, 0.6724, 0.6724, 1.0, 0.6724, 0.6724, 0.6724, 1.0, 0.6724, 0.6724, 0.6724, 1.0, 0.6724, 0.6724, 0.6724, 1.0, 0.6724, 0.6724, 0.6724, 1.0, 0.6724, 0.6724, 0.6724, 1.0, 0.6724, 0.6724, 0.6724, 1.0, 0.6724, 0.6724, 0.6724, 1.0, 0.6724, 0.6724, 0.6724, 1.0, 0.6724, 0.6724, 0.6724, 1.0, 0.6724, 0.6724, 0.6724, 1.0, 0.6724, 0.6724, 0.6724, 1.0, 0.6724, 0.6724, 0.6724, 1.0, 0.6724, 0.6724, 0.6724, 1.0, 0.6724, 0.6724, 0.6724, 1.0, 0.6724, 0.6724, 0.6724, 1.0, 0.6724, 0.6724, 0.6724, 1.0, 0.6724, 0.6724, 0.6724, 1.0, 0.6724, 0.6724, 0.6724, 1.0, 0.6724, 0.6724, 0.6724, 1.0, 0.6724, 0.6724, 0.6724, 1.0, 0.6724, 0.6724, 0.6724, 1.0, 0.6724, 0.6724, 0.6724, 1.0, 0.6724, 0.6724, 0.6724, 1.0, 0.6724, 0.6724, 0.6724, 1.0, 0.6724, 0.6724, 0.6724, 1.0, 0.6724, 0.6724, 0.6724, 1.0, 0.6724, 0.6724, 0.6724, 1.0, 0.6724, 0.6724, 0.6724, 1.0, 0.6724, 0.6724, 0.6724, 1.0, 0.6724, 0.6724, 0.6724, 1.0, 0.6724, 0.6724, 0.6724, 1.0, 0.6724, 0.6724, 0.6724, 1.0, 0.6724, 0.6724, 0.6724, 1.0, 0.6724, 0.6724, 0.6724, 1.0, 0.6724, 0.6724, 0.6724, 1.0, 0.6724, 0.6724, 0.6724, 1.0, 0.6724, 0.6724, 0.6724, 1.0, 0.6724, 0.6724, 0.6724, 1.0, 0.6724, 0.6724, 0.6724, 1.0, 0.6724, 0.6724, 0.6724, 1.0, 0.6724, 0.6724, 0.6724, 1.0, 0.6724, 0.6724, 0.6724, 1.0, 0.6724, 0.6724, 0.6724, 1.0, 0.6724, 0.6724, 0.6724, 1.0, 0.6724, 0.6724, 0.6724, 1.0, 0.6724, 0.6724, 0.6724, 1.0, 0.6724, 0.6724, 0.6724, 1.0, 0.6724, 0.6724, 0.6724, 1.0, 0.6724, 0.6724, 0.6724, 1.0, 0.6724, 0.6724, 0.6724, 1.0, 0.6724, 0.6724, 0.6724, 1.0, 0.6724, 0.6724, 0.6724, 1.0, 0.6724, 0.6724, 0.6724, 1.0, 0.6724, 0.6724, 0.6724, 1.0, 0.6724, 0.6724, 0.6724, 1.0, 0.6724, 0.6724, 0.6724, 1.0, 0.6724, 0.6724, 0.6724, 1.0, 0.6724, 0.6724, 0.6724, 1.0, 0.6724, 0.6724, 0.6724, 1.0, 0.6724, 0.6724, 0.6724, 1.0, 0.6724, 0.6724, 0.6724, 1.0, 0.6724, 0.6724, 0.6724, 1.0, 0.6724, 0.6724, 0.6724, 1.0, 0.6724, 0.6724, 0.6724, 1.0, 0.6724, 0.6724, 0.6724, 1.0, 0.6724, 0.6724, 0.6724, 1.0, 0.6724, 0.6724, 0.6724, 1.0, 0.6724, 0.6724, 0.6724, 1.0, 0.6724, 0.6724, 0.6724, 1.0, 0.6724, 0.6724, 0.6724, 1.0, 0.6724, 0.6724, 0.6724, 1.0, 0.6724, 0.6724, 0.6724, 1.0, 0.6724, 0.6724, 0.6724, 1.0, 0.6724, 0.6724, 0.6724, 1.0, 0.6724, 0.6724, 0.6724, 1.0, 0.6724, 0.6724, 0.6724, 1.0, 0.6724, 0.6724, 0.6724, 1.0, 0.6724, 0.6724, 0.6724, 1.0, 0.6724, 0.6724, 0.6724, 1.0, 0.6724, 0.6724, 0.6724, 1.0, 0.6724, 0.6724, 0.6724, 1.0, 0.6724, 0.6724, 0.6724, 1.0, 0.6724, 0.6724, 0.6724, 1.0, 0.6724, 0.6724, 0.6724, 1.0, 0.6724, 0.6724, 0.6724, 1.0, 0.6724, 0.6724, 0.6724, 1.0, 0.6724, 0.6724, 0.6724, 1.0, 0.6724, 0.6724, 0.6724, 1.0])
me_circle.materials.append(mat_material)
me_circle.use_remesh_preserve_volume = False
me_circle.use_remesh_preserve_attributes = False
me_circle.use_mirror_vertex_groups = False
me_circle.use_paint_bone_selection = False
me_circle.use_paint_mask = True
me_circle.update()
me_plane = bpy.data.meshes.new('Plane')
me_plane.from_pydata([(-0.4109, -0.2705, 0.0), (0.7093, -0.2792, 0.0), (-0.7269, 0.4109, 0.0), (0.209, 0.5952, 0.0), (-1.008, 0.2774, 0.0), (-0.7269, -0.2423, 0.0), (0.02979, -0.3495, 0.0), (0.03165, -0.4899, 0.0), (0.7181, -0.2072, 0.0), (1.078, 0.1721, 0.0), (-0.08947, 0.6242, 0.0), (-0.3441, 0.6549, 0.0), (0.2687, -0.4609, 0.0), (-0.8673, 0.09654, 0.0), (-0.3705, 0.525, 0.0), (0.5557, 0.388, 0.0), (-0.5633, 0.1471, 0.0), (-0.3699, 0.03563, 0.0), (0.3213, -0.1138, 0.0), (0.4169, 0.1116, 0.0), (0.1103, 0.2948, 0.0), (-0.1085, 0.3061, 0.0), (0.4241, -0.06873, 0.0), (0.5449, 0.0586, 0.0), (-0.627, -0.1063, 0.0), (-0.3917, -0.1273, 0.0), (0.2317, -0.32, 0.0), (0.5762, -0.178, 0.0), (0.4908, 0.2587, 0.0), (0.1628, 0.4547, 0.0), (-0.2459, 0.4133, 0.0), (-0.6736, 0.2764, 0.0), (-0.7836, 0.2241, 0.0), (-0.7414, 0.1697, 0.0), (0.1725, -0.2284, 0.0), (0.1739, -0.3271, 0.0), (0.5805, -0.1424, 0.0), (0.8286, 0.119, 0.0), (-0.1051, 0.4807, 0.0), (-0.2291, 0.4956, 0.0)], [], [(17, 21, 16), (24, 5, 0, 25), (26, 12, 1, 27), (28, 15, 3, 29), (30, 14, 2, 31), (31, 2, 4, 32), (33, 13, 5, 24), (25, 0, 6, 34), (34, 6, 7, 35), (27, 1, 8, 36), (36, 8, 9, 37), (29, 3, 10, 38), (38, 10, 11, 39), (39, 11, 14, 30), (35, 7, 12, 26), (32, 4, 13, 33), (37, 9, 15, 28), (16, 24, 25, 17), (18, 26, 27), (19, 28, 29, 20), (21, 30, 31, 16), (16, 31, 32), (16, 33, 24), (17, 25, 34, 18), (18, 34, 35), (18, 27, 36, 22), (22, 36, 37, 23), (20, 29, 38, 21), (21, 38, 39), (21, 39, 30), (18, 35, 26), (16, 32, 33), (23, 37, 28, 19), (22, 19, 20, 18), (18, 20, 21, 17), (23, 19, 22)])
_ca = me_plane.color_attributes.new('Col', 'BYTE_COLOR', 'CORNER')
_ca.data.foreach_set('color', [1.0, 1.0, 1.0, 1.0, 1.0, 1.0, 1.0, 1.0, 1.0, 1.0, 1.0, 1.0, 0.3813, 0.3813, 0.3813, 1.0, 0.3813, 0.3813, 0.3813, 1.0, 0.3813, 0.3813, 0.3813, 1.0, 0.3813, 0.3813, 0.3813, 1.0, 0.3813, 0.3813, 0.3813, 1.0, 0.3813, 0.3813, 0.3813, 1.0, 0.3813, 0.3813, 0.3813, 1.0, 0.3813, 0.3813, 0.3813, 1.0, 0.3813, 0.3813, 0.3813, 1.0, 0.3813, 0.3813, 0.3813, 1.0, 0.3813, 0.3813, 0.3813, 1.0, 0.3813, 0.3813, 0.3813, 1.0, 0.3813, 0.3813, 0.3813, 1.0, 0.3813, 0.3813, 0.3813, 1.0, 0.3813, 0.3813, 0.3813, 1.0, 0.3813, 0.3813, 0.3813, 1.0, 0.3813, 0.3813, 0.3813, 1.0, 0.3813, 0.3813, 0.3813, 1.0, 0.3813, 0.3813, 0.3813, 1.0, 0.3813, 0.3813, 0.3813, 1.0, 0.3813, 0.3813, 0.3813, 1.0, 0.3813, 0.3813, 0.3813, 1.0, 0.3813, 0.3813, 0.3813, 1.0, 0.3813, 0.3813, 0.3813, 1.0, 0.3813, 0.3813, 0.3813, 1.0, 0.3813, 0.3813, 0.3813, 1.0, 0.3813, 0.3813, 0.3813, 1.0, 0.3813, 0.3813, 0.3813, 1.0, 0.3813, 0.3813, 0.3813, 1.0, 0.3813, 0.3813, 0.3813, 1.0, 0.3813, 0.3813, 0.3813, 1.0, 0.3813, 0.3813, 0.3813, 1.0, 0.3813, 0.3813, 0.3813, 1.0, 0.3813, 0.3813, 0.3813, 1.0, 0.3813, 0.3813, 0.3813, 1.0, 0.3813, 0.3813, 0.3813, 1.0, 0.3813, 0.3813, 0.3813, 1.0, 0.3813, 0.3813, 0.3813, 1.0, 0.3813, 0.3813, 0.3813, 1.0, 0.3813, 0.3813, 0.3813, 1.0, 0.3813, 0.3813, 0.3813, 1.0, 0.3813, 0.3813, 0.3813, 1.0, 0.3813, 0.3813, 0.3813, 1.0, 0.3813, 0.3813, 0.3813, 1.0, 0.3813, 0.3813, 0.3813, 1.0, 0.3813, 0.3813, 0.3813, 1.0, 0.3813, 0.3813, 0.3813, 1.0, 0.3813, 0.3813, 0.3813, 1.0, 0.3813, 0.3813, 0.3813, 1.0, 0.3813, 0.3813, 0.3813, 1.0, 0.3813, 0.3813, 0.3813, 1.0, 0.3813, 0.3813, 0.3813, 1.0, 0.3813, 0.3813, 0.3813, 1.0, 0.3813, 0.3813, 0.3813, 1.0, 0.3813, 0.3813, 0.3813, 1.0, 0.3813, 0.3813, 0.3813, 1.0, 0.3813, 0.3813, 0.3813, 1.0, 0.3813, 0.3813, 0.3813, 1.0, 0.3813, 0.3813, 0.3813, 1.0, 0.3813, 0.3813, 0.3813, 1.0, 0.3813, 0.3813, 0.3813, 1.0, 0.3813, 0.3813, 0.3813, 1.0, 0.3813, 0.3813, 0.3813, 1.0, 0.3813, 0.3813, 0.3813, 1.0, 0.6038, 0.6038, 0.6038, 1.0, 0.6038, 0.6038, 0.6038, 1.0, 0.6038, 0.6038, 0.6038, 1.0, 0.6038, 0.6038, 0.6038, 1.0, 0.6038, 0.6038, 0.6038, 1.0, 0.6038, 0.6038, 0.6038, 1.0, 0.6038, 0.6038, 0.6038, 1.0, 0.6038, 0.6038, 0.6038, 1.0, 0.6038, 0.6038, 0.6038, 1.0, 0.6038, 0.6038, 0.6038, 1.0, 0.6038, 0.6038, 0.6038, 1.0, 0.6038, 0.6038, 0.6038, 1.0, 0.6038, 0.6038, 0.6038, 1.0, 0.6038, 0.6038, 0.6038, 1.0, 0.6038, 0.6038, 0.6038, 1.0, 0.6038, 0.6038, 0.6038, 1.0, 0.6038, 0.6038, 0.6038, 1.0, 0.6038, 0.6038, 0.6038, 1.0, 0.6038, 0.6038, 0.6038, 1.0, 0.6038, 0.6038, 0.6038, 1.0, 0.6038, 0.6038, 0.6038, 1.0, 0.6038, 0.6038, 0.6038, 1.0, 0.6038, 0.6038, 0.6038, 1.0, 0.6038, 0.6038, 0.6038, 1.0, 0.6038, 0.6038, 0.6038, 1.0, 0.6038, 0.6038, 0.6038, 1.0, 0.6038, 0.6038, 0.6038, 1.0, 0.6038, 0.6038, 0.6038, 1.0, 0.6038, 0.6038, 0.6038, 1.0, 0.6038, 0.6038, 0.6038, 1.0, 0.6038, 0.6038, 0.6038, 1.0, 0.6038, 0.6038, 0.6038, 1.0, 0.6038, 0.6038, 0.6038, 1.0, 0.6038, 0.6038, 0.6038, 1.0, 0.6038, 0.6038, 0.6038, 1.0, 0.6038, 0.6038, 0.6038, 1.0, 0.6038, 0.6038, 0.6038, 1.0, 0.6038, 0.6038, 0.6038, 1.0, 0.6038, 0.6038, 0.6038, 1.0, 0.6038, 0.6038, 0.6038, 1.0, 0.6038, 0.6038, 0.6038, 1.0, 0.6038, 0.6038, 0.6038, 1.0, 0.6038, 0.6038, 0.6038, 1.0, 0.6038, 0.6038, 0.6038, 1.0, 0.6038, 0.6038, 0.6038, 1.0, 0.6038, 0.6038, 0.6038, 1.0, 0.6038, 0.6038, 0.6038, 1.0, 0.6038, 0.6038, 0.6038, 1.0, 0.6038, 0.6038, 0.6038, 1.0, 0.6038, 0.6038, 0.6038, 1.0, 0.6038, 0.6038, 0.6038, 1.0, 0.6038, 0.6038, 0.6038, 1.0, 0.6038, 0.6038, 0.6038, 1.0, 0.6038, 0.6038, 0.6038, 1.0, 0.6038, 0.6038, 0.6038, 1.0, 0.6038, 0.6038, 0.6038, 1.0, 1.0, 1.0, 1.0, 1.0, 1.0, 1.0, 1.0, 1.0, 1.0, 1.0, 1.0, 1.0, 1.0, 1.0, 1.0, 1.0, 1.0, 1.0, 1.0, 1.0, 1.0, 1.0, 1.0, 1.0, 1.0, 1.0, 1.0, 1.0, 1.0, 1.0, 1.0, 1.0, 1.0, 1.0, 1.0, 1.0, 1.0, 1.0, 1.0, 1.0, 1.0, 1.0, 1.0, 1.0])
me_plane.materials.append(mat_material)
me_plane.use_remesh_preserve_volume = False
me_plane.use_remesh_preserve_attributes = False
me_plane.use_mirror_vertex_groups = False
me_plane.use_paint_bone_selection = False
me_plane.use_paint_mask = True
me_plane.update()
me_circle_001 = bpy.data.meshes.new('Circle.001')
me_circle_001.from_pydata([(1.296e-10, 0.9965, 0.0), (-0.4983, 0.863, 0.0), (-0.863, 0.4983, 0.0), (-0.9965, -4.399e-08, 0.0), (-0.863, -0.4983, 0.0), (-0.4983, -0.863, 0.0), (-1.503e-07, -0.9965, 0.0), (0.4983, -0.863, 0.0), (0.863, -0.4983, 0.0), (0.9965, -4.637e-07, 0.0), (0.863, 0.4983, 0.0), (0.4983, 0.863, 0.0), (-0.3557, 0.6161, 0.0), (-8.714e-09, 0.7114, 0.0), (-0.6161, 0.3557, 0.0), (-0.7114, -5.151e-08, 0.0), (-0.6161, -0.3557, 0.0), (-0.3557, -0.6161, 0.0), (-1.041e-07, -0.7114, 0.0), (0.3557, -0.6161, 0.0), (0.6161, -0.3557, 0.0), (0.7114, -3.504e-07, 0.0), (0.6161, 0.3557, 0.0), (0.3557, 0.6161, 0.0), (-0.4469, 0.7741, 0.0), (-1.258e-10, 0.8939, 0.0), (-0.7741, 0.4469, 0.0), (-0.8939, -4.896e-08, 0.0), (-0.7741, -0.4469, 0.0), (-0.4469, -0.7741, 0.0), (-1.325e-07, -0.8939, 0.0), (0.4469, -0.7741, 0.0), (0.7741, -0.4469, 0.0), (0.8939, -4.256e-07, 0.0), (0.7741, 0.4469, 0.0), (0.4469, 0.7741, 0.0), (-0.1694, 0.2934, 0.0), (-2.446e-09, 0.3388, 0.0), (-0.2934, 0.1694, 0.0), (-0.3388, -8.165e-08, 0.0), (-0.2934, -0.1694, 0.0), (-0.1694, -0.2934, 0.0), (-3.57e-08, -0.3388, 0.0), (0.1694, -0.2934, 0.0), (0.2934, -0.1694, 0.0), (0.3388, -2.232e-07, 0.0), (0.2934, 0.1694, 0.0), (0.1694, 0.2934, 0.0), (-0.2673, 0.463, 0.0), (-7.337e-09, 0.5347, 0.0), (-0.463, 0.2673, 0.0), (-0.5347, -6.278e-08, 0.0), (-0.463, -0.2673, 0.0), (-0.2673, -0.463, 0.0), (-7.025e-08, -0.5347, 0.0), (0.2673, -0.463, 0.0), (0.463, -0.2673, 0.0), (0.5347, -2.869e-07, 0.0), (0.463, 0.2673, 0.0), (0.2673, 0.463, 0.0)], [], [(24, 25, 0, 1), (26, 24, 1, 2), (27, 26, 2, 3), (28, 27, 3, 4), (29, 28, 4, 5), (30, 29, 5, 6), (31, 30, 6, 7), (32, 31, 7, 8), (33, 32, 8, 9), (34, 33, 9, 10), (35, 34, 10, 11), (25, 35, 11, 0), (12, 13, 25, 24), (14, 12, 24, 26), (15, 14, 26, 27), (16, 15, 27, 28), (17, 16, 28, 29), (18, 17, 29, 30), (19, 18, 30, 31), (20, 19, 31, 32), (21, 20, 32, 33), (22, 21, 33, 34), (23, 22, 34, 35), (13, 23, 35, 25), (48, 49, 13, 12), (50, 48, 12, 14), (51, 50, 14, 15), (52, 51, 15, 16), (53, 52, 16, 17), (54, 53, 17, 18), (55, 54, 18, 19), (56, 55, 19, 20), (57, 56, 20, 21), (58, 57, 21, 22), (59, 58, 22, 23), (49, 59, 23, 13), (37, 47, 59, 49), (47, 46, 58, 59), (46, 45, 57, 58), (45, 44, 56, 57), (44, 43, 55, 56), (43, 42, 54, 55), (42, 41, 53, 54), (41, 40, 52, 53), (40, 39, 51, 52), (39, 38, 50, 51), (38, 36, 48, 50), (36, 37, 49, 48)])
_ca = me_circle_001.color_attributes.new('Col', 'BYTE_COLOR', 'CORNER')
_ca.data.foreach_set('color', [0.6724, 0.6724, 0.6724, 1.0, 0.6724, 0.6724, 0.6724, 1.0, 0.6724, 0.6724, 0.6724, 1.0, 0.6724, 0.6724, 0.6724, 1.0, 0.6724, 0.6724, 0.6724, 1.0, 0.6724, 0.6724, 0.6724, 1.0, 0.6724, 0.6724, 0.6724, 1.0, 0.6724, 0.6724, 0.6724, 1.0, 0.6724, 0.6724, 0.6724, 1.0, 0.6724, 0.6724, 0.6724, 1.0, 0.6724, 0.6724, 0.6724, 1.0, 0.6724, 0.6724, 0.6724, 1.0, 0.6724, 0.6724, 0.6724, 1.0, 0.6724, 0.6724, 0.6724, 1.0, 0.6724, 0.6724, 0.6724, 1.0, 0.6724, 0.6724, 0.6724, 1.0, 0.6724, 0.6724, 0.6724, 1.0, 0.6724, 0.6724, 0.6724, 1.0, 0.6724, 0.6724, 0.6724, 1.0, 0.6724, 0.6724, 0.6724, 1.0, 0.6724, 0.6724, 0.6724, 1.0, 0.6724, 0.6724, 0.6724, 1.0, 0.6724, 0.6724, 0.6724, 1.0, 0.6724, 0.6724, 0.6724, 1.0, 0.6724, 0.6724, 0.6724, 1.0, 0.6724, 0.6724, 0.6724, 1.0, 0.6724, 0.6724, 0.6724, 1.0, 0.6724, 0.6724, 0.6724, 1.0, 0.6724, 0.6724, 0.6724, 1.0, 0.6724, 0.6724, 0.6724, 1.0, 0.6724, 0.6724, 0.6724, 1.0, 0.6724, 0.6724, 0.6724, 1.0, 0.6724, 0.6724, 0.6724, 1.0, 0.6724, 0.6724, 0.6724, 1.0, 0.6724, 0.6724, 0.6724, 1.0, 0.6724, 0.6724, 0.6724, 1.0, 0.6724, 0.6724, 0.6724, 1.0, 0.6724, 0.6724, 0.6724, 1.0, 0.6724, 0.6724, 0.6724, 1.0, 0.6724, 0.6724, 0.6724, 1.0, 0.6724, 0.6724, 0.6724, 1.0, 0.6724, 0.6724, 0.6724, 1.0, 0.6724, 0.6724, 0.6724, 1.0, 0.6724, 0.6724, 0.6724, 1.0, 0.6724, 0.6724, 0.6724, 1.0, 0.6724, 0.6724, 0.6724, 1.0, 0.6724, 0.6724, 0.6724, 1.0, 0.6724, 0.6724, 0.6724, 1.0, 1.0, 1.0, 1.0, 1.0, 1.0, 1.0, 1.0, 1.0, 1.0, 1.0, 1.0, 1.0, 1.0, 1.0, 1.0, 1.0, 1.0, 1.0, 1.0, 1.0, 1.0, 1.0, 1.0, 1.0, 1.0, 1.0, 1.0, 1.0, 1.0, 1.0, 1.0, 1.0, 1.0, 1.0, 1.0, 1.0, 1.0, 1.0, 1.0, 1.0, 1.0, 1.0, 1.0, 1.0, 1.0, 1.0, 1.0, 1.0, 1.0, 1.0, 1.0, 1.0, 1.0, 1.0, 1.0, 1.0, 1.0, 1.0, 1.0, 1.0, 1.0, 1.0, 1.0, 1.0, 1.0, 1.0, 1.0, 1.0, 1.0, 1.0, 1.0, 1.0, 1.0, 1.0, 1.0, 1.0, 1.0, 1.0, 1.0, 1.0, 1.0, 1.0, 1.0, 1.0, 1.0, 1.0, 1.0, 1.0, 1.0, 1.0, 1.0, 1.0, 1.0, 1.0, 1.0, 1.0, 1.0, 1.0, 1.0, 1.0, 1.0, 1.0, 1.0, 1.0, 1.0, 1.0, 1.0, 1.0, 1.0, 1.0, 1.0, 1.0, 1.0, 1.0, 1.0, 1.0, 1.0, 1.0, 1.0, 1.0, 1.0, 1.0, 1.0, 1.0, 1.0, 1.0, 1.0, 1.0, 1.0, 1.0, 1.0, 1.0, 1.0, 1.0, 1.0, 1.0, 1.0, 1.0, 1.0, 1.0, 1.0, 1.0, 1.0, 1.0, 1.0, 1.0, 1.0, 1.0, 1.0, 1.0, 1.0, 1.0, 1.0, 1.0, 1.0, 1.0, 1.0, 1.0, 1.0, 1.0, 1.0, 1.0, 1.0, 1.0, 1.0, 1.0, 1.0, 1.0, 1.0, 1.0, 1.0, 1.0, 1.0, 1.0, 1.0, 1.0, 1.0, 1.0, 1.0, 1.0, 1.0, 1.0, 1.0, 1.0, 1.0, 1.0, 1.0, 1.0, 1.0, 1.0, 1.0, 1.0, 0.6724, 0.6724, 0.6724, 1.0, 0.6724, 0.6724, 0.6724, 1.0, 0.6724, 0.6724, 0.6724, 1.0, 0.6724, 0.6724, 0.6724, 1.0, 0.6724, 0.6724, 0.6724, 1.0, 0.6724, 0.6724, 0.6724, 1.0, 0.6724, 0.6724, 0.6724, 1.0, 0.6724, 0.6724, 0.6724, 1.0, 0.6724, 0.6724, 0.6724, 1.0, 0.6724, 0.6724, 0.6724, 1.0, 0.6724, 0.6724, 0.6724, 1.0, 0.6724, 0.6724, 0.6724, 1.0, 0.6724, 0.6724, 0.6724, 1.0, 0.6724, 0.6724, 0.6724, 1.0, 0.6724, 0.6724, 0.6724, 1.0, 0.6724, 0.6724, 0.6724, 1.0, 0.6724, 0.6724, 0.6724, 1.0, 0.6724, 0.6724, 0.6724, 1.0, 0.6724, 0.6724, 0.6724, 1.0, 0.6724, 0.6724, 0.6724, 1.0, 0.6724, 0.6724, 0.6724, 1.0, 0.6724, 0.6724, 0.6724, 1.0, 0.6724, 0.6724, 0.6724, 1.0, 0.6724, 0.6724, 0.6724, 1.0, 0.6724, 0.6724, 0.6724, 1.0, 0.6724, 0.6724, 0.6724, 1.0, 0.6724, 0.6724, 0.6724, 1.0, 0.6724, 0.6724, 0.6724, 1.0, 0.6724, 0.6724, 0.6724, 1.0, 0.6724, 0.6724, 0.6724, 1.0, 0.6724, 0.6724, 0.6724, 1.0, 0.6724, 0.6724, 0.6724, 1.0, 0.6724, 0.6724, 0.6724, 1.0, 0.6724, 0.6724, 0.6724, 1.0, 0.6724, 0.6724, 0.6724, 1.0, 0.6724, 0.6724, 0.6724, 1.0, 0.6724, 0.6724, 0.6724, 1.0, 0.6724, 0.6724, 0.6724, 1.0, 0.6724, 0.6724, 0.6724, 1.0, 0.6724, 0.6724, 0.6724, 1.0, 0.6724, 0.6724, 0.6724, 1.0, 0.6724, 0.6724, 0.6724, 1.0, 0.6724, 0.6724, 0.6724, 1.0, 0.6724, 0.6724, 0.6724, 1.0, 0.6724, 0.6724, 0.6724, 1.0, 0.6724, 0.6724, 0.6724, 1.0, 0.6724, 0.6724, 0.6724, 1.0, 0.6724, 0.6724, 0.6724, 1.0, 0.3813, 0.3813, 0.3813, 1.0, 0.3813, 0.3813, 0.3813, 1.0, 0.3813, 0.3813, 0.3813, 1.0, 0.3813, 0.3813, 0.3813, 1.0, 0.3813, 0.3813, 0.3813, 1.0, 0.3813, 0.3813, 0.3813, 1.0, 0.3813, 0.3813, 0.3813, 1.0, 0.3813, 0.3813, 0.3813, 1.0, 0.3813, 0.3813, 0.3813, 1.0, 0.3813, 0.3813, 0.3813, 1.0, 0.3813, 0.3813, 0.3813, 1.0, 0.3813, 0.3813, 0.3813, 1.0, 0.3813, 0.3813, 0.3813, 1.0, 0.3813, 0.3813, 0.3813, 1.0, 0.3813, 0.3813, 0.3813, 1.0, 0.3813, 0.3813, 0.3813, 1.0, 0.3813, 0.3813, 0.3813, 1.0, 0.3813, 0.3813, 0.3813, 1.0, 0.3813, 0.3813, 0.3813, 1.0, 0.3813, 0.3813, 0.3813, 1.0, 0.3813, 0.3813, 0.3813, 1.0, 0.3813, 0.3813, 0.3813, 1.0, 0.3813, 0.3813, 0.3813, 1.0, 0.3813, 0.3813, 0.3813, 1.0, 0.3813, 0.3813, 0.3813, 1.0, 0.3813, 0.3813, 0.3813, 1.0, 0.3813, 0.3813, 0.3813, 1.0, 0.3813, 0.3813, 0.3813, 1.0, 0.3813, 0.3813, 0.3813, 1.0, 0.3813, 0.3813, 0.3813, 1.0, 0.3813, 0.3813, 0.3813, 1.0, 0.3813, 0.3813, 0.3813, 1.0, 0.3813, 0.3813, 0.3813, 1.0, 0.3813, 0.3813, 0.3813, 1.0, 0.3813, 0.3813, 0.3813, 1.0, 0.3813, 0.3813, 0.3813, 1.0, 0.3813, 0.3813, 0.3813, 1.0, 0.3813, 0.3813, 0.3813, 1.0, 0.3813, 0.3813, 0.3813, 1.0, 0.3813, 0.3813, 0.3813, 1.0, 0.3813, 0.3813, 0.3813, 1.0, 0.3813, 0.3813, 0.3813, 1.0, 0.3813, 0.3813, 0.3813, 1.0, 0.3813, 0.3813, 0.3813, 1.0, 0.3813, 0.3813, 0.3813, 1.0, 0.3813, 0.3813, 0.3813, 1.0, 0.3813, 0.3813, 0.3813, 1.0, 0.3813, 0.3813, 0.3813, 1.0])
me_circle_001.materials.append(mat_material)
me_circle_001.use_remesh_preserve_volume = False
me_circle_001.use_remesh_preserve_attributes = False
me_circle_001.use_mirror_vertex_groups = False
me_circle_001.use_paint_bone_selection = False
me_circle_001.use_paint_mask = True
me_circle_001.update()

# ---- objects
ob_circle = bpy.data.objects.new('Circle', me_circle)
ob_plane = bpy.data.objects.new('Plane', me_plane)
ob_circle_001 = bpy.data.objects.new('Circle.001', me_circle_001)

# ---- transforms, parenting, visibility, modifiers, constraints
ob_circle.location = (0.0, 0.0, 0.0)
ob_circle.rotation_euler = (1.571, -0.0, 0.0)
ob_circle.lineart.crease_threshold = 0.0
ob_plane.location = (0.0, 0.0, 0.0)
ob_plane.lineart.crease_threshold = 0.0
ob_circle_001.location = (0.0, 0.0, 0.0)
ob_circle_001.rotation_euler = (1.571, -0.0, 0.0)
ob_circle_001.lineart.crease_threshold = 0.0

# ---- collection membership
col_collection_1.objects.link(ob_circle)
col_collection_2.objects.link(ob_plane)
col_collection_3.objects.link(ob_circle_001)

# ---- scene / render settings (as saved in the file)
scene.frame_start = 1; scene.frame_end = 250; scene.frame_set(1)
scene.render.engine = 'BLENDER_EEVEE_NEXT'
scene.render.resolution_percentage = 50
scene.render.fps = 60
scene.render.dither_intensity = 0.0
scene.cycles.use_denoising = False
scene.cycles.samples = 10
scene.cycles.sampling_pattern = 'TABULATED_SOBOL'
scene.cycles.light_sampling_threshold = 0.0
scene.cycles.use_adaptive_sampling = False
scene.cycles.use_light_tree = False
scene.cycles.blur_glossy = 0.0
scene.cycles.pixel_filter_type = 'GAUSSIAN'
scene.cycles.sample_clamp_indirect = 0.0
scene.view_settings.view_transform = 'Standard'
bpy.context.view_layer.update()

# ---- added for rendering (the .blend has no active camera and no usable light): camera, sun
cam_auto = bpy.data.cameras.new('AutoCamera')
cam_auto.lens = 50.0
cam_auto.sensor_width = 36.0
cam_auto.clip_end = 1000.0
ob_auto_camera = bpy.data.objects.new('AutoCamera', cam_auto)
scene.collection.objects.link(ob_auto_camera)
ob_auto_camera.location = (4.79606, -5.92038, 3.8775)
ob_auto_camera.rotation_euler = (1.09748, -7.21219e-08, 0.694738)
scene.camera = ob_auto_camera
light_auto_sun = bpy.data.lights.new('AutoSun', 'SUN')
light_auto_sun.energy = 3.0
light_auto_sun.angle = 0.0523599
ob_auto_sun = bpy.data.objects.new('AutoSun', light_auto_sun)
scene.collection.objects.link(ob_auto_sun)
ob_auto_sun.rotation_euler = (0.872665, 0.174533, 0.523599)
bpy.context.view_layer.update()
